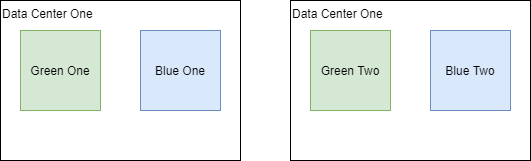

The diagram above was exported from draw.io. Its source (the exported page's mxGraphModel, read from the mxfile embedded in the PNG):
<mxGraphModel dx="2062" dy="1066" grid="1" gridSize="10" guides="1" tooltips="1" connect="1" arrows="1" fold="1" page="1" pageScale="1" pageWidth="827" pageHeight="1169" math="0" shadow="0">
  <root>
    <mxCell id="0" />
    <mxCell id="1" parent="0" />
    <mxCell id="FJo6ufh0UsoVeeZOHzYx-7" value="Data Center One" style="rounded=0;whiteSpace=wrap;html=1;align=left;verticalAlign=top;" vertex="1" parent="1">
      <mxGeometry x="500" y="390" width="240" height="160" as="geometry" />
    </mxCell>
    <mxCell id="FJo6ufh0UsoVeeZOHzYx-6" value="Data Center One" style="rounded=0;whiteSpace=wrap;html=1;align=left;verticalAlign=top;" vertex="1" parent="1">
      <mxGeometry x="210" y="390" width="240" height="160" as="geometry" />
    </mxCell>
    <mxCell id="FJo6ufh0UsoVeeZOHzYx-1" value="Green One" style="whiteSpace=wrap;html=1;aspect=fixed;fillColor=#d5e8d4;strokeColor=#82b366;" vertex="1" parent="1">
      <mxGeometry x="230" y="420" width="80" height="80" as="geometry" />
    </mxCell>
    <mxCell id="FJo6ufh0UsoVeeZOHzYx-2" value="Green Two" style="whiteSpace=wrap;html=1;aspect=fixed;fillColor=#d5e8d4;strokeColor=#82b366;" vertex="1" parent="1">
      <mxGeometry x="520" y="420" width="80" height="80" as="geometry" />
    </mxCell>
    <mxCell id="FJo6ufh0UsoVeeZOHzYx-3" value="Blue One" style="whiteSpace=wrap;html=1;aspect=fixed;fillColor=#dae8fc;strokeColor=#6c8ebf;" vertex="1" parent="1">
      <mxGeometry x="350" y="420" width="80" height="80" as="geometry" />
    </mxCell>
    <mxCell id="FJo6ufh0UsoVeeZOHzYx-4" value="Blue Two" style="whiteSpace=wrap;html=1;aspect=fixed;fillColor=#dae8fc;strokeColor=#6c8ebf;" vertex="1" parent="1">
      <mxGeometry x="640" y="420" width="80" height="80" as="geometry" />
    </mxCell>
  </root>
</mxGraphModel>